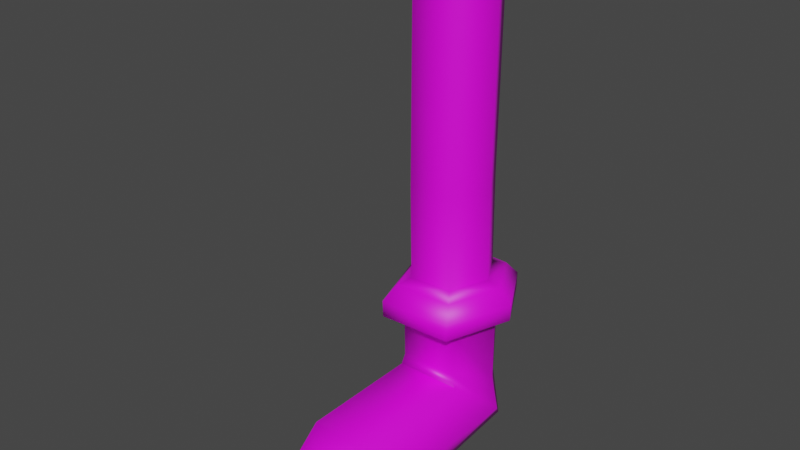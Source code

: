 # Source: finn-pierna-derecha-ba.blend  (saved by Blender 2.93.21; exported with 4.5.12 LTS)
import bpy
from mathutils import Matrix  # noqa: F401  (used for matrix-valued properties, if any)

bpy.ops.wm.read_factory_settings(use_empty=True)
scene = bpy.context.scene
scene.name = 'Scene'

# ---- collections
col_collection = bpy.data.collections.new('Collection'); scene.collection.children.link(col_collection)

# ---- images (referenced by path relative to the original .blend; pixels are not part of the script)
import os
ASSET_DIR = os.environ.get("B2B_ASSET_DIR", "")  # directory of the original .blend (textures are referenced by path, not embedded)
HERE = os.path.dirname(os.path.abspath(__file__))  # packed textures are extracted next to this script under _unpacked/

def load_image(name, relpath, width, height, colorspace="sRGB"):
    """Load a texture the original file referenced (path relative to the .blend, or extracted next to this script)."""
    p = next((c for c in (os.path.join(HERE, relpath), os.path.join(ASSET_DIR, relpath)) if relpath and os.path.exists(c)), "")
    if p:
        img = bpy.data.images.load(p, check_existing=True)
        img.name = name
    else:  # same state as the original file: an image datablock whose file is absent (Cycles renders it pink)
        img = bpy.data.images.new(name, width, height)
        img.source = "FILE"
        img.filepath = "//" + (relpath or name)
    img.colorspace_settings.name = colorspace
    return img
img_finn_tga = load_image('finn.tga', 'finn.tga', 1024, 1024, 'sRGB')

# ---- materials (node trees are filled in below, after node groups)
mat_lambert10sg = bpy.data.materials.new('lambert10SG')
mat_lambert10sg.use_transparent_shadow = False

# ---- material node trees
mat_lambert10sg.use_nodes = True; mat_lambert10sg.node_tree.nodes.clear()
_N = mat_lambert10sg.node_tree.nodes; _L = mat_lambert10sg.node_tree.links
n0 = _N.new('ShaderNodeBsdfPrincipled'); n0.name = 'Principled BSDF'; n0.location = (10, 300)
n0.distribution = 'GGX'
n0.subsurface_method = 'BURLEY'
n0.inputs[3].default_value = 1.45
n0.inputs[27].default_value = (0.0, 0.0, 0.0, 1.0)
n0.inputs[28].default_value = 1.0
n1 = _N.new('ShaderNodeOutputMaterial'); n1.name = 'Material Output'; n1.location = (300, 300)
n2 = _N.new('ShaderNodeTexImage'); n2.name = 'Image Texture'; n2.location = (-280, 270)
n2.image = img_finn_tga
_L.new(n0.outputs[0], n1.inputs[0])
_L.new(n2.outputs[0], n0.inputs[0])
n1.is_active_output = True

# ---- world
world_world = bpy.data.worlds.new('World'); scene.world = world_world
world_world.use_nodes = True; world_world.node_tree.nodes.clear()
_N = world_world.node_tree.nodes; _L = world_world.node_tree.links
n0 = _N.new('ShaderNodeOutputWorld'); n0.name = 'World Output'; n0.location = (300, 300)
n1 = _N.new('ShaderNodeBackground'); n1.name = 'Background'; n1.location = (10, 300)
n1.inputs[0].default_value = (0.05088, 0.05088, 0.05088, 1.0)
_L.new(n1.outputs[0], n0.inputs[0])
n0.is_active_output = True
world_world.color = (0.05088, 0.05088, 0.05088)
world_world.use_sun_shadow = False
world_world.sun_shadow_jitter_overblur = 0.0

# ---- meshes
me_finn1_006 = bpy.data.meshes.new('finn1.006')
me_finn1_006.from_pydata([(-0.09856, -0.6565, -0.0205), (-0.1248, -0.6696, -0.02614), (-0.08176, -0.6696, 0.1006), (-0.06608, -0.6567, 0.0722), (0.05031, -0.6696, 0.09507), (0.03185, -0.6567, 0.06814), (0.09333, -0.6696, -0.02614), (0.0643, -0.6565, -0.0205), (-0.05781, -0.6567, -0.09856), (-0.06955, -0.6696, -0.1313), (0.03807, -0.6696, -0.1267), (0.02357, -0.6567, -0.0952), (-0.1514, -0.7016, -0.02877), (-0.09781, -0.7016, 0.1288), (0.06638, -0.7016, 0.1219), (0.1199, -0.7016, -0.02877), (-0.08263, -0.7016, -0.1595), (0.05116, -0.7016, -0.1538), (-0.1506, -0.7394, -0.0287), (-0.09737, -0.7394, 0.1281), (0.06593, -0.7394, 0.1212), (0.1191, -0.7394, -0.0287), (-0.08227, -0.7394, -0.1587), (0.0508, -0.7394, -0.1531), (-0.1166, -0.755, -0.02527), (-0.07703, -0.755, 0.08104), (0.04441, -0.755, 0.07593), (0.08397, -0.755, -0.02527), (-0.06522, -0.755, -0.1085), (0.03374, -0.755, -0.1044), (-0.1166, -0.8982, -0.02441), (-0.07761, -0.8507, 0.0783), (0.04383, -0.8527, 0.07363), (0.08397, -0.8982, -0.02441), (-0.06522, -0.9375, -0.1049), (0.03374, -0.9358, -0.1011), (-0.133, -0.9705, -0.02401), (-0.08749, -0.881, 0.07782), (0.0543, -0.8849, 0.07336), (0.1003, -0.9705, -0.02401), (-0.09194, -1.041, -0.0946), (0.06047, -1.037, -0.09096), (-0.133, -0.9681, 0.351), (-0.07568, -0.8696, 0.3616), (0.04249, -0.8755, 0.3616), (0.1003, -0.9681, 0.351), (-0.1253, -1.032, 0.3499), (0.09381, -1.027, 0.3499), (-0.07343, -0.988, 0.4993), (-0.05579, -0.9305, 0.4791), (0.02199, -0.9327, 0.4767), (0.04076, -0.988, 0.4993), (-0.08418, -1.037, 0.4279), (0.05268, -1.036, 0.4296), (-0.06814, -0.185, 0.07212), (-0.06769, -0.4507, 0.07415), (0.0307, -0.4507, 0.07013), (0.03117, -0.185, 0.06817), (-0.1027, -0.1839, -0.01801), (-0.1009, -0.4502, -0.01769), (-0.06213, -0.185, -0.0975), (-0.06018, -0.4507, -0.09623), (0.02515, -0.185, -0.09406), (0.02318, -0.4507, -0.09284), (0.06573, -0.1839, -0.01801), (0.06385, -0.4502, -0.01769), (-0.06859, 0.08074, 0.07009), (0.03165, 0.08074, 0.06622), (-0.1045, 0.08234, -0.01834), (-0.06408, 0.08074, -0.09877), (0.02713, 0.08074, -0.09529), (0.0676, 0.08234, -0.01834)], [], [(1, 3, 0), (2, 5, 3), (5, 6, 7), (8, 1, 0), (7, 6, 10, 11), (11, 9, 8), (12, 2, 1), (2, 14, 4), (4, 15, 6), (9, 12, 1), (6, 15, 17, 10), (10, 17, 16, 9), (12, 19, 13), (19, 14, 13), (14, 20, 21, 15), (16, 22, 18, 12), (15, 21, 23, 17), (17, 23, 22, 16), (18, 24, 25, 19), (19, 25, 26, 20), (20, 26, 27, 21), (21, 27, 29, 23), (23, 29, 28, 22), (24, 31, 25), (31, 26, 25), (26, 32, 33, 27), (28, 34, 30, 24), (27, 33, 35, 29), (29, 35, 34, 28), (30, 37, 31), (37, 32, 31), (32, 38, 39, 33), (34, 40, 36, 30), (33, 39, 41, 35), (35, 41, 40, 34), (42, 37, 36), (37, 44, 38), (38, 44, 45, 39), (46, 36, 40), (39, 45, 47, 41), (41, 47, 46, 40), (42, 49, 43), (43, 50, 44), (50, 45, 44), (52, 42, 46), (45, 51, 53, 47), (47, 53, 52, 46), (48, 50, 49), (52, 51, 48), (54, 56, 57), (59, 54, 58), (60, 61, 59, 58), (62, 63, 61, 60), (64, 65, 63, 62), (57, 56, 65, 64), (66, 57, 67), (58, 66, 68), (69, 60, 58, 68), (70, 62, 60, 69), (71, 64, 62, 70), (67, 57, 64, 71), (3, 56, 55), (59, 3, 55), (61, 8, 0, 59), (63, 11, 8, 61), (65, 7, 11, 63), (56, 5, 7, 65), (1, 2, 3), (2, 4, 5), (5, 4, 6), (8, 9, 1), (11, 10, 9), (12, 13, 2), (2, 13, 14), (4, 14, 15), (9, 16, 12), (12, 18, 19), (19, 20, 14), (24, 30, 31), (31, 32, 26), (30, 36, 37), (37, 38, 32), (42, 43, 37), (37, 43, 44), (46, 42, 36), (42, 48, 49), (43, 49, 50), (50, 51, 45), (52, 48, 42), (48, 51, 50), (52, 53, 51), (54, 55, 56), (59, 55, 54), (66, 54, 57), (58, 54, 66), (3, 5, 56), (59, 0, 3)])
me_finn1_006.polygons.foreach_set('use_smooth', [True] * 97)
_uv = me_finn1_006.uv_layers.new(name='UVMap')
_uv.uv.foreach_set('vector', [0.4273, 0.8469, 0.4331, 0.8228, 0.4331, 0.8469, 0.4273, 0.8228, 0.4331, 0.7944, 0.4331, 0.8228, 0.4331, 0.7944, 0.4273, 0.771, 0.4331, 0.771, 0.4331, 0.7295, 0.4273, 0.708, 0.4331, 0.708, 0.4331, 0.771, 0.4273, 0.771, 0.4273, 0.751, 0.4331, 0.751, 0.4331, 0.751, 0.4273, 0.7295, 0.4331, 0.7295, 0.4192, 0.8469, 0.4273, 0.8228, 0.4273, 0.8469, 0.4273, 0.8228, 0.4192, 0.7944, 0.4273, 0.7944, 0.4273, 0.7944, 0.4192, 0.771, 0.4273, 0.771, 0.4273, 0.7295, 0.4192, 0.708, 0.4273, 0.708, 0.4273, 0.771, 0.4192, 0.771, 0.4192, 0.751, 0.4273, 0.751, 0.4273, 0.751, 0.4192, 0.751, 0.4192, 0.7295, 0.4273, 0.7295, 0.4192, 0.8469, 0.4123, 0.8228, 0.4192, 0.8228, 0.4123, 0.8228, 0.4192, 0.7944, 0.4192, 0.8228, 0.4192, 0.7944, 0.4123, 0.7944, 0.4123, 0.771, 0.4192, 0.771, 0.4192, 0.7295, 0.4123, 0.7295, 0.4123, 0.708, 0.4192, 0.708, 0.4192, 0.771, 0.4123, 0.771, 0.4123, 0.751, 0.4192, 0.751, 0.4192, 0.751, 0.4123, 0.751, 0.4123, 0.7295, 0.4192, 0.7295, 0.4123, 0.8469, 0.4046, 0.8469, 0.4046, 0.8228, 0.4123, 0.8228, 0.4123, 0.8228, 0.4046, 0.8228, 0.4046, 0.7944, 0.4123, 0.7944, 0.4123, 0.7944, 0.4046, 0.7944, 0.4046, 0.771, 0.4123, 0.771, 0.4123, 0.771, 0.4046, 0.771, 0.4046, 0.751, 0.4123, 0.751, 0.4123, 0.751, 0.4046, 0.751, 0.4046, 0.7295, 0.4123, 0.7295, 0.06584, 0.9767, 0.08148, 0.9513, 0.08148, 0.9767, 0.08148, 0.9513, 0.1039, 0.9767, 0.08148, 0.9767, 0.1039, 0.9767, 0.1039, 0.9513, 0.1244, 0.9513, 0.1244, 0.9767, 0.04614, 0.9767, 0.04614, 0.9513, 0.06584, 0.9513, 0.06584, 0.9767, 0.01744, 0.9767, 0.01744, 0.9513, 0.02602, 0.9513, 0.02602, 0.9767, 0.02602, 0.9767, 0.02602, 0.9513, 0.04614, 0.9513, 0.04614, 0.9767, 0.06584, 0.9513, 0.08148, 0.9434, 0.08148, 0.9513, 0.08148, 0.9434, 0.1039, 0.9513, 0.08148, 0.9513, 0.1039, 0.9513, 0.1039, 0.9434, 0.1244, 0.9434, 0.1244, 0.9513, 0.04614, 0.9513, 0.04614, 0.9434, 0.06584, 0.9434, 0.06584, 0.9513, 0.01744, 0.9513, 0.01744, 0.9434, 0.02602, 0.9434, 0.02602, 0.9513, 0.02602, 0.9513, 0.02602, 0.9434, 0.04614, 0.9434, 0.04614, 0.9513, 0.06584, 0.8928, 0.08148, 0.9434, 0.06584, 0.9434, 0.08148, 0.9434, 0.1039, 0.8928, 0.1039, 0.9434, 0.1039, 0.9434, 0.1039, 0.8928, 0.1244, 0.8928, 0.1244, 0.9434, 0.04614, 0.8928, 0.06584, 0.9434, 0.04614, 0.9434, 0.01744, 0.9434, 0.01744, 0.8928, 0.02602, 0.8928, 0.02602, 0.9434, 0.02602, 0.9434, 0.02602, 0.8928, 0.04614, 0.8928, 0.04614, 0.9434, 0.06584, 0.8928, 0.08148, 0.8681, 0.08148, 0.8928, 0.08148, 0.8928, 0.1039, 0.8681, 0.1039, 0.8928, 0.1039, 0.8681, 0.1244, 0.8928, 0.1039, 0.8928, 0.04614, 0.8903, 0.06584, 0.8928, 0.04614, 0.8928, 0.01744, 0.8928, 0.01744, 0.8717, 0.02602, 0.8812, 0.02602, 0.8928, 0.02602, 0.8928, 0.02602, 0.8818, 0.04614, 0.8818, 0.04614, 0.8928, 0.08148, 0.8622, 0.1039, 0.8681, 0.08148, 0.8681, 0.04614, 0.8818, 0.02602, 0.8711, 0.04614, 0.8711, 0.1024, 0.4706, 0.05559, 0.4529, 0.1024, 0.4529, 0.05559, 0.4874, 0.1024, 0.4706, 0.1024, 0.4874, 0.1024, 0.5032, 0.05559, 0.5032, 0.05559, 0.4874, 0.1024, 0.4874, 0.1024, 0.5193, 0.05559, 0.5193, 0.05559, 0.5032, 0.1024, 0.5032, 0.1024, 0.5346, 0.05559, 0.5346, 0.05559, 0.5193, 0.1024, 0.5193, 0.1024, 0.4529, 0.05559, 0.4529, 0.05559, 0.4367, 0.1024, 0.4367, 0.1493, 0.4706, 0.1024, 0.4529, 0.1493, 0.4529, 0.1024, 0.4874, 0.1493, 0.4706, 0.1493, 0.4874, 0.1493, 0.5032, 0.1024, 0.5032, 0.1024, 0.4874, 0.1493, 0.4874, 0.1493, 0.5193, 0.1024, 0.5193, 0.1024, 0.5032, 0.1493, 0.5032, 0.1493, 0.5346, 0.1024, 0.5346, 0.1024, 0.5193, 0.1493, 0.5193, 0.1493, 0.4529, 0.1024, 0.4529, 0.1024, 0.4367, 0.1493, 0.4367, 0.01929, 0.4706, 0.05559, 0.4529, 0.05559, 0.4706, 0.05559, 0.4874, 0.01929, 0.4706, 0.05559, 0.4706, 0.05559, 0.5032, 0.01929, 0.5032, 0.01929, 0.4874, 0.05559, 0.4874, 0.05559, 0.5193, 0.01929, 0.5193, 0.01929, 0.5032, 0.05559, 0.5032, 0.05559, 0.5346, 0.01929, 0.5346, 0.01929, 0.5193, 0.05559, 0.5193, 0.05559, 0.4529, 0.01929, 0.4529, 0.01929, 0.4367, 0.05559, 0.4367, 0.4273, 0.8469, 0.4273, 0.8228, 0.4331, 0.8228, 0.4273, 0.8228, 0.4273, 0.7944, 0.4331, 0.7944, 0.4331, 0.7944, 0.4273, 0.7944, 0.4273, 0.771, 0.4331, 0.7295, 0.4273, 0.7295, 0.4273, 0.708, 0.4331, 0.751, 0.4273, 0.751, 0.4273, 0.7295, 0.4192, 0.8469, 0.4192, 0.8228, 0.4273, 0.8228, 0.4273, 0.8228, 0.4192, 0.8228, 0.4192, 0.7944, 0.4273, 0.7944, 0.4192, 0.7944, 0.4192, 0.771, 0.4273, 0.7295, 0.4192, 0.7295, 0.4192, 0.708, 0.4192, 0.8469, 0.4123, 0.8469, 0.4123, 0.8228, 0.4123, 0.8228, 0.4123, 0.7944, 0.4192, 0.7944, 0.06584, 0.9767, 0.06584, 0.9513, 0.08148, 0.9513, 0.08148, 0.9513, 0.1039, 0.9513, 0.1039, 0.9767, 0.06584, 0.9513, 0.06584, 0.9434, 0.08148, 0.9434, 0.08148, 0.9434, 0.1039, 0.9434, 0.1039, 0.9513, 0.06584, 0.8928, 0.08148, 0.8928, 0.08148, 0.9434, 0.08148, 0.9434, 0.08148, 0.8928, 0.1039, 0.8928, 0.04614, 0.8928, 0.06584, 0.8928, 0.06584, 0.9434, 0.06584, 0.8928, 0.06584, 0.8681, 0.08148, 0.8681, 0.08148, 0.8928, 0.08148, 0.8681, 0.1039, 0.8681, 0.1039, 0.8681, 0.1244, 0.8681, 0.1244, 0.8928, 0.04614, 0.8903, 0.06584, 0.8681, 0.06584, 0.8928, 0.08148, 0.8622, 0.1039, 0.8622, 0.1039, 0.8681, 0.04614, 0.8818, 0.02602, 0.8818, 0.02602, 0.8711, 0.1024, 0.4706, 0.05559, 0.4706, 0.05559, 0.4529, 0.05559, 0.4874, 0.05559, 0.4706, 0.1024, 0.4706, 0.1493, 0.4706, 0.1024, 0.4706, 0.1024, 0.4529, 0.1024, 0.4874, 0.1024, 0.4706, 0.1493, 0.4706, 0.01929, 0.4706, 0.01929, 0.4529, 0.05559, 0.4529, 0.05559, 0.4874, 0.01929, 0.4874, 0.01929, 0.4706])
me_finn1_006.materials.append(mat_lambert10sg)
me_finn1_006.use_remesh_fix_poles = True
me_finn1_006.use_remesh_preserve_attributes = False
me_finn1_006.update()
me_finn1_006.normals_split_custom_set([tuple(v) for v in zip(*[iter([-0.6906, 0.7221, -0.03949, -0.5488, 0.2083, 0.8096, -0.9858, 0.1614, -0.04701, -0.3678, 0.7693, 0.5224, 0.5664, 0.2148, 0.7957, -0.5488, 0.2083, 0.8096, 0.5664, 0.2148, 0.7957, 0.6797, 0.7324, -0.04013, 0.9801, 0.1924, -0.04909, -0.5057, 0.2302, -0.8314, -0.6906, 0.7221, -0.03949, -0.9858, 0.1614, -0.04701, 0.9801, 0.1924, -0.04909, 0.6797, 0.7324, -0.04013, 0.3517, 0.7675, -0.5359, 0.5231, 0.2353, -0.8192, 0.5231, 0.2353, -0.8192, -0.3355, 0.7706, -0.5418, -0.5057, 0.2302, -0.8314, -0.9526, 0.2997, -0.05178, -0.3678, 0.7693, 0.5224, -0.6906, 0.7221, -0.03949, -0.3678, 0.7693, 0.5224, 0.5446, 0.3239, 0.7736, 0.3857, 0.7646, 0.5164, 0.3857, 0.7646, 0.5164, 0.9529, 0.2985, -0.05406, 0.6797, 0.7324, -0.04013, -0.3355, 0.7706, -0.5418, -0.9526, 0.2997, -0.05178, -0.6906, 0.7221, -0.03949, 0.6797, 0.7324, -0.04013, 0.9529, 0.2985, -0.05406, 0.5042, 0.3204, -0.802, 0.3517, 0.7675, -0.5359, 0.3517, 0.7675, -0.5359, 0.5042, 0.3204, -0.802, -0.488, 0.3236, -0.8106, -0.3355, 0.7706, -0.5418, -0.9526, 0.2997, -0.05178, -0.4696, -0.512, 0.7192, -0.5276, 0.3276, 0.7837, -0.4696, -0.512, 0.7192, 0.5446, 0.3239, 0.7736, -0.5276, 0.3276, 0.7837, 0.5446, 0.3239, 0.7736, 0.4846, -0.5182, 0.7048, 0.8868, -0.4594, -0.0502, 0.9529, 0.2985, -0.05406, -0.488, 0.3236, -0.8106, -0.4013, -0.3931, -0.8273, -0.9471, -0.3105, -0.08072, -0.9526, 0.2997, -0.05178, 0.9529, 0.2985, -0.05406, 0.8868, -0.4594, -0.0502, 0.4392, -0.5387, -0.7189, 0.5042, 0.3204, -0.802, 0.5042, 0.3204, -0.802, 0.4392, -0.5387, -0.7189, -0.4013, -0.3931, -0.8273, -0.488, 0.3236, -0.8106, -0.9471, -0.3105, -0.08072, -0.6819, -0.7299, 0.04628, -0.4985, -0.5264, 0.6888, -0.4696, -0.512, 0.7192, -0.4696, -0.512, 0.7192, -0.4985, -0.5264, 0.6888, 0.5167, -0.5121, 0.6861, 0.4846, -0.5182, 0.7048, 0.4846, -0.5182, 0.7048, 0.5167, -0.5121, 0.6861, 0.9265, -0.3582, -0.1154, 0.8868, -0.4594, -0.0502, 0.8868, -0.4594, -0.0502, 0.9265, -0.3582, -0.1154, 0.4348, -0.366, -0.8228, 0.4392, -0.5387, -0.7189, 0.4392, -0.5387, -0.7189, 0.4348, -0.366, -0.8228, 0.05727, -0.4444, -0.894, -0.4013, -0.3931, -0.8273, -0.6819, -0.7299, 0.04628, -0.6236, 0.01736, 0.7816, -0.4985, -0.5264, 0.6888, -0.6236, 0.01736, 0.7816, 0.5167, -0.5121, 0.6861, -0.4985, -0.5264, 0.6888, 0.5167, -0.5121, 0.6861, 0.632, 0.01462, 0.7748, 0.9692, 0.06928, -0.2363, 0.9265, -0.3582, -0.1154, 0.05727, -0.4444, -0.894, -0.3471, -0.008341, -0.9378, -0.9677, 0.06886, -0.2425, -0.6819, -0.7299, 0.04628, 0.9265, -0.3582, -0.1154, 0.9692, 0.06928, -0.2363, 0.3737, -0.009544, -0.9275, 0.4348, -0.366, -0.8228, 0.4348, -0.366, -0.8228, 0.3737, -0.009544, -0.9275, -0.3471, -0.008341, -0.9378, 0.05727, -0.4444, -0.894, -0.9677, 0.06886, -0.2425, -0.6371, 0.7691, 0.05047, -0.6236, 0.01736, 0.7816, -0.6371, 0.7691, 0.05047, 0.632, 0.01462, 0.7748, -0.6236, 0.01736, 0.7816, 0.632, 0.01462, 0.7748, 0.6471, 0.7607, 0.05189, 0.9927, -0.03248, -0.1159, 0.9692, 0.06928, -0.2363, -0.3471, -0.008341, -0.9378, -0.1798, -0.9735, -0.141, -0.9923, -0.04335, -0.1159, -0.9677, 0.06886, -0.2425, 0.9692, 0.06928, -0.2363, 0.9927, -0.03248, -0.1159, 0.2082, -0.9684, -0.1372, 0.3737, -0.009544, -0.9275, 0.3737, -0.009544, -0.9275, 0.2082, -0.9684, -0.1372, -0.1798, -0.9735, -0.141, -0.3471, -0.008341, -0.9378, -0.9852, 0.152, 0.07867, -0.6371, 0.7691, 0.05047, -0.9923, -0.04335, -0.1159, -0.6371, 0.7691, 0.05047, 0.4696, 0.877, 0.1017, 0.6471, 0.7607, 0.05189, 0.6471, 0.7607, 0.05189, 0.4696, 0.877, 0.1017, 0.9814, 0.1748, 0.07983, 0.9927, -0.03248, -0.1159, -0.3198, -0.9471, 0.02689, -0.9923, -0.04335, -0.1159, -0.1798, -0.9735, -0.141, 0.9927, -0.03248, -0.1159, 0.9814, 0.1748, 0.07983, 0.337, -0.9411, 0.02664, 0.2082, -0.9684, -0.1372, 0.2082, -0.9684, -0.1372, 0.337, -0.9411, 0.02664, -0.3198, -0.9471, 0.02689, -0.1798, -0.9735, -0.141, -0.9852, 0.152, 0.07867, -0.4304, 0.6821, 0.5912, -0.4507, 0.8867, 0.1029, -0.4507, 0.8867, 0.1029, 0.4374, 0.6853, 0.5823, 0.4696, 0.877, 0.1017, 0.4374, 0.6853, 0.5823, 0.9814, 0.1748, 0.07983, 0.4696, 0.877, 0.1017, -0.3201, -0.9101, 0.2631, -0.9852, 0.152, 0.07867, -0.3198, -0.9471, 0.02689, 0.9814, 0.1748, 0.07983, 0.5452, -0.2316, 0.8057, 0.3308, -0.9067, 0.2616, 0.337, -0.9411, 0.02664, 0.337, -0.9411, 0.02664, 0.3308, -0.9067, 0.2616, -0.3201, -0.9101, 0.2631, -0.3198, -0.9471, 0.02689, -0.5631, -0.2223, 0.796, 0.4374, 0.6853, 0.5823, -0.4304, 0.6821, 0.5912, -0.3201, -0.9101, 0.2631, 0.5452, -0.2316, 0.8057, -0.5631, -0.2223, 0.796, -0.5417, 0.003207, 0.8405, 0.568, -0.0008279, 0.823, 0.5588, 0.002982, 0.8293, -0.9991, -0.00725, -0.04087, -0.5417, 0.003207, 0.8405, -0.9994, -0.005425, -0.03535, -0.5115, -0.007377, -0.8593, -0.5183, -0.002484, -0.8552, -0.9991, -0.00725, -0.04087, -0.9994, -0.005425, -0.03535, 0.5282, -0.007168, -0.8491, 0.5338, 0.000745, -0.8456, -0.5183, -0.002484, -0.8552, -0.5115, -0.007377, -0.8593, 0.9993, -0.005554, -0.03703, 0.9991, -0.001492, -0.04294, 0.5338, 0.000745, -0.8456, 0.5282, -0.007168, -0.8491, 0.5588, 0.002982, 0.8293, 0.568, -0.0008279, 0.823, 0.9991, -0.001492, -0.04294, 0.9993, -0.005554, -0.03703, -0.5614, -0.008784, 0.8275, 0.5588, 0.002982, 0.8293, 0.5525, 0.002869, 0.8335, -0.9994, -0.005425, -0.03535, -0.5614, -0.008784, 0.8275, -0.9986, -0.01676, -0.05019, -0.5138, -0.01041, -0.8578, -0.5115, -0.007377, -0.8593, -0.9994, -0.005425, -0.03535, -0.9986, -0.01676, -0.05019, 0.5448, -0.01729, -0.8384, 0.5282, -0.007168, -0.8491, -0.5115, -0.007377, -0.8593, -0.5138, -0.01041, -0.8578, 0.9982, -0.01537, -0.05721, 0.9993, -0.005554, -0.03703, 0.5282, -0.007168, -0.8491, 0.5448, -0.01729, -0.8384, 0.5525, 0.002869, 0.8335, 0.5588, 0.002982, 0.8293, 0.9993, -0.005554, -0.03703, 0.9982, -0.01537, -0.05721, -0.5488, 0.2083, 0.8096, 0.568, -0.0008279, 0.823, -0.5521, -0.004186, 0.8338, -0.9991, -0.00725, -0.04087, -0.5488, 0.2083, 0.8096, -0.5521, -0.004186, 0.8338, -0.5183, -0.002484, -0.8552, -0.5057, 0.2302, -0.8314, -0.9858, 0.1614, -0.04701, -0.9991, -0.00725, -0.04087, 0.5338, 0.000745, -0.8456, 0.5231, 0.2353, -0.8192, -0.5057, 0.2302, -0.8314, -0.5183, -0.002484, -0.8552, 0.9991, -0.001492, -0.04294, 0.9801, 0.1924, -0.04909, 0.5231, 0.2353, -0.8192, 0.5338, 0.000745, -0.8456, 0.568, -0.0008279, 0.823, 0.5664, 0.2148, 0.7957, 0.9801, 0.1924, -0.04909, 0.9991, -0.001492, -0.04294, -0.6906, 0.7221, -0.03949, -0.3678, 0.7693, 0.5224, -0.5488, 0.2083, 0.8096, -0.3678, 0.7693, 0.5224, 0.3857, 0.7646, 0.5164, 0.5664, 0.2148, 0.7957, 0.5664, 0.2148, 0.7957, 0.3857, 0.7646, 0.5164, 0.6797, 0.7324, -0.04013, -0.5057, 0.2302, -0.8314, -0.3355, 0.7706, -0.5418, -0.6906, 0.7221, -0.03949, 0.5231, 0.2353, -0.8192, 0.3517, 0.7675, -0.5359, -0.3355, 0.7706, -0.5418, -0.9526, 0.2997, -0.05178, -0.5276, 0.3276, 0.7837, -0.3678, 0.7693, 0.5224, -0.3678, 0.7693, 0.5224, -0.5276, 0.3276, 0.7837, 0.5446, 0.3239, 0.7736, 0.3857, 0.7646, 0.5164, 0.5446, 0.3239, 0.7736, 0.9529, 0.2985, -0.05406, -0.3355, 0.7706, -0.5418, -0.488, 0.3236, -0.8106, -0.9526, 0.2997, -0.05178, -0.9526, 0.2997, -0.05178, -0.9471, -0.3105, -0.08072, -0.4696, -0.512, 0.7192, -0.4696, -0.512, 0.7192, 0.4846, -0.5182, 0.7048, 0.5446, 0.3239, 0.7736, -0.6819, -0.7299, 0.04628, -0.9677, 0.06886, -0.2425, -0.6236, 0.01736, 0.7816, -0.6236, 0.01736, 0.7816, 0.632, 0.01462, 0.7748, 0.5167, -0.5121, 0.6861, -0.9677, 0.06886, -0.2425, -0.9923, -0.04335, -0.1159, -0.6371, 0.7691, 0.05047, -0.6371, 0.7691, 0.05047, 0.6471, 0.7607, 0.05189, 0.632, 0.01462, 0.7748, -0.9852, 0.152, 0.07867, -0.4507, 0.8867, 0.1029, -0.6371, 0.7691, 0.05047, -0.6371, 0.7691, 0.05047, -0.4507, 0.8867, 0.1029, 0.4696, 0.877, 0.1017, -0.3198, -0.9471, 0.02689, -0.9852, 0.152, 0.07867, -0.9923, -0.04335, -0.1159, -0.9852, 0.152, 0.07867, -0.5631, -0.2223, 0.796, -0.4304, 0.6821, 0.5912, -0.4507, 0.8867, 0.1029, -0.4304, 0.6821, 0.5912, 0.4374, 0.6853, 0.5823, 0.4374, 0.6853, 0.5823, 0.5452, -0.2316, 0.8057, 0.9814, 0.1748, 0.07983, -0.3201, -0.9101, 0.2631, -0.5631, -0.2223, 0.796, -0.9852, 0.152, 0.07867, -0.5631, -0.2223, 0.796, 0.5452, -0.2316, 0.8057, 0.4374, 0.6853, 0.5823, -0.3201, -0.9101, 0.2631, 0.3308, -0.9067, 0.2616, 0.5452, -0.2316, 0.8057, -0.5417, 0.003207, 0.8405, -0.5521, -0.004186, 0.8338, 0.568, -0.0008279, 0.823, -0.9991, -0.00725, -0.04087, -0.5521, -0.004186, 0.8338, -0.5417, 0.003207, 0.8405, -0.5614, -0.008784, 0.8275, -0.5417, 0.003207, 0.8405, 0.5588, 0.002982, 0.8293, -0.9994, -0.005425, -0.03535, -0.5417, 0.003207, 0.8405, -0.5614, -0.008784, 0.8275, -0.5488, 0.2083, 0.8096, 0.5664, 0.2148, 0.7957, 0.568, -0.0008279, 0.823, -0.9991, -0.00725, -0.04087, -0.9858, 0.1614, -0.04701, -0.5488, 0.2083, 0.8096])] * 3)])

# ---- objects
ob_finn1_006 = bpy.data.objects.new('finn1.006', me_finn1_006)

# ---- transforms, parenting, visibility, modifiers, constraints
ob_finn1_006.location = (-0.001527, -0.005263, 0.004821)
ob_finn1_006.rotation_euler = (1.571, -0.0, 0.0)

# ---- collection membership
col_collection.objects.link(ob_finn1_006)

# ---- scene / render settings (as saved in the file)
scene.frame_start = 1; scene.frame_end = 250; scene.frame_set(1)
scene.render.engine = 'BLENDER_EEVEE_NEXT'
scene.cycles.use_denoising = False
scene.cycles.samples = 128
scene.cycles.sampling_pattern = 'TABULATED_SOBOL'
scene.cycles.use_adaptive_sampling = False
scene.cycles.use_light_tree = False
scene.view_settings.view_transform = 'Filmic'
bpy.context.view_layer.update()

# ---- added for rendering (the .blend has no active camera and no usable light): camera, sun
cam_auto = bpy.data.cameras.new('AutoCamera')
cam_auto.lens = 50.0
cam_auto.sensor_width = 36.0
cam_auto.clip_end = 1000.0
ob_auto_camera = bpy.data.objects.new('AutoCamera', cam_auto)
scene.collection.objects.link(ob_auto_camera)
ob_auto_camera.location = (1.21316, -1.65168, 0.510026)
ob_auto_camera.rotation_euler = (1.09748, -7.21219e-08, 0.694738)
scene.camera = ob_auto_camera
light_auto_sun = bpy.data.lights.new('AutoSun', 'SUN')
light_auto_sun.energy = 3.0
light_auto_sun.angle = 0.0523599
ob_auto_sun = bpy.data.objects.new('AutoSun', light_auto_sun)
scene.collection.objects.link(ob_auto_sun)
ob_auto_sun.rotation_euler = (0.872665, 0.174533, 0.523599)
bpy.context.view_layer.update()
